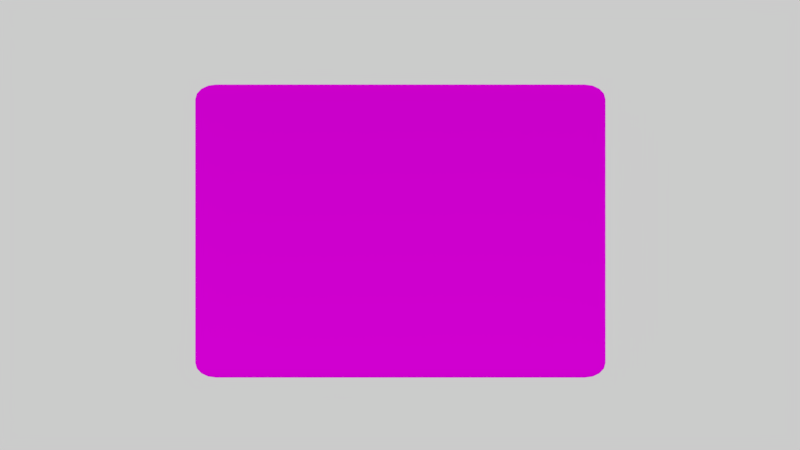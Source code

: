 # Source: ModuloVacio.blend  (saved by Blender 2.79.0; exported with 4.5.12 LTS)
import bpy
from mathutils import Matrix  # noqa: F401  (used for matrix-valued properties, if any)

bpy.ops.wm.read_factory_settings(use_empty=True)
scene = bpy.context.scene
scene.name = 'Scene'

# ---- collections
col_collection_1 = bpy.data.collections.new('Collection 1'); scene.collection.children.link(col_collection_1)

# ---- images (referenced by path relative to the original .blend; pixels are not part of the script)
import os
ASSET_DIR = os.environ.get("B2B_ASSET_DIR", "")  # directory of the original .blend (textures are referenced by path, not embedded)
HERE = os.path.dirname(os.path.abspath(__file__))  # packed textures are extracted next to this script under _unpacked/

def load_image(name, relpath, width, height, colorspace="sRGB"):
    """Load a texture the original file referenced (path relative to the .blend, or extracted next to this script)."""
    p = next((c for c in (os.path.join(HERE, relpath), os.path.join(ASSET_DIR, relpath)) if relpath and os.path.exists(c)), "")
    if p:
        img = bpy.data.images.load(p, check_existing=True)
        img.name = name
    else:  # same state as the original file: an image datablock whose file is absent (Cycles renders it pink)
        img = bpy.data.images.new(name, width, height)
        img.source = "FILE"
        img.filepath = "//" + (relpath or name)
    img.colorspace_settings.name = colorspace
    return img
img_madera_textura_8_jpg = load_image('Madera-Textura-8.jpg', 'Madera-Textura-8.jpg', 1024, 1024, 'sRGB')

# ---- materials (node trees are filled in below, after node groups)
mat_madera = bpy.data.materials.new('Madera')
mat_madera.alpha_threshold = 0.0
mat_madera.roughness = 0.5

# ---- material node trees
mat_madera.use_nodes = True; mat_madera.node_tree.nodes.clear()
_N = mat_madera.node_tree.nodes; _L = mat_madera.node_tree.links
n0 = _N.new('ShaderNodeTexCoord'); n0.name = 'Texture Coordinate'; n0.location = (-484, 505)
n1 = _N.new('ShaderNodeMapping'); n1.name = 'Mapping'; n1.location = (-298, 523)
n1.inputs[2].default_value = (1.571, 0.0, 0.0)
n2 = _N.new('ShaderNodeTexImage'); n2.name = 'Image Texture'; n2.location = (42, 628)
n2.width = 140
n2.image = img_madera_textura_8_jpg
n3 = _N.new('ShaderNodeMixShader'); n3.name = 'Mix Shader'; n3.location = (461, 558)
n4 = _N.new('ShaderNodeMath'); n4.name = 'Math'; n4.location = (486, 343)
n4.operation = 'MULTIPLY'
n5 = _N.new('ShaderNodeBsdfDiffuse'); n5.name = 'Diffuse BSDF'; n5.location = (224, 259)
n5.inputs[1].default_value = 0.6702
n6 = _N.new('ShaderNodeOutputMaterial'); n6.name = 'Material Output'; n6.location = (678, 484)
n7 = _N.new('ShaderNodeBsdfAnisotropic'); n7.name = 'Glossy BSDF'; n7.location = (260, 785)
n7.distribution = 'GGX'
n7.inputs[1].default_value = 0.4472
n8 = _N.new('ShaderNodeDisplacement'); n8.name = 'Displacement'; n8.location = (0, 0)
n8.inputs[1].default_value = 0.0
n8.inputs[2].default_value = 0.1
_L.new(n3.outputs[0], n6.inputs[0])
_L.new(n2.outputs[0], n4.inputs[0])
_L.new(n2.outputs[0], n5.inputs[0])
_L.new(n5.outputs[0], n3.inputs[2])
_L.new(n2.outputs[0], n7.inputs[0])
_L.new(n7.outputs[0], n3.inputs[0])
_L.new(n1.outputs[0], n2.inputs[0])
_L.new(n0.outputs[0], n1.inputs[0])
_L.new(n4.outputs[0], n8.inputs[0])
_L.new(n8.outputs[0], n6.inputs[2])
n6.is_active_output = True

# ---- world
world_world = bpy.data.worlds.new('World'); scene.world = world_world
world_world.color = (0.6, 0.6, 0.6)
world_world.use_sun_shadow = False
world_world.sun_shadow_jitter_overblur = 0.0
world_world.cycles.sampling_method = 'MANUAL'

# ---- cameras
cam_camera = bpy.data.cameras.new('Camera')
cam_camera.clip_end = 100.0
cam_camera.lens = 35.0
cam_camera.sensor_width = 32.0
cam_camera.sensor_height = 18.0
cam_camera.ortho_scale = 7.314
cam_camera.dof.focus_distance = 0.0

# ---- lights
light_sun = bpy.data.lights.new('Sun', 'SUN')
light_sun.transmission_factor = 0.0
light_sun.angle = 0.1993
light_sun.energy = 3.4
light_sun.shadow_buffer_clip_start = 0.5
light_sun.shadow_soft_size = 0.1
light_sun.shadow_cascade_max_distance = 1000.0

# ---- meshes
me_cube_001 = bpy.data.meshes.new('Cube.001')
me_cube_001.from_pydata([(-1.0, -1.0, -1.0), (-1.0, -1.0, 1.0), (-1.0, 1.0, -1.0), (-1.0, 1.0, 1.0), (1.0, -1.0, -1.0), (1.0, -1.0, 1.0), (1.0, 1.0, -1.0), (1.0, 1.0, 1.0)], [], [(0, 1, 3, 2), (2, 3, 7, 6), (6, 7, 5, 4), (4, 5, 1, 0), (2, 6, 4, 0), (7, 3, 1, 5)])
me_cube_001.materials.append(mat_madera)
me_cube_001.use_remesh_preserve_volume = False
me_cube_001.use_remesh_preserve_attributes = False
me_cube_001.use_mirror_vertex_groups = False
me_cube_001.update()

# ---- objects
ob_sun = bpy.data.objects.new('Sun', light_sun)
ob_basemodulovacio = bpy.data.objects.new('BaseModuloVacio', me_cube_001)
ob_camera = bpy.data.objects.new('Camera', cam_camera)

# ---- transforms, parenting, visibility, modifiers, constraints
ob_sun.location = (0.009, 6.6, 7.0)
ob_sun.rotation_euler = (0.005672, 0.6213, 1.571)
ob_sun.lineart.crease_threshold = 0.0
ob_basemodulovacio.location = (0.0, 0.0, 0.0)
ob_basemodulovacio.scale = (3.5, 0.075, 2.5)
ob_basemodulovacio.lineart.crease_threshold = 0.0
_m = ob_basemodulovacio.modifiers.new('Bevel', 'BEVEL')
_m.segments = 4
_m.limit_method = 'NONE'
_m.spread = 0.0
ob_camera.location = (0.0, 15.0, 0.1)
ob_camera.rotation_euler = (1.571, 0.0, 3.142)
ob_camera.lock_rotations_4d = False
ob_camera.empty_display_type = 'ARROWS'
ob_camera.color = (0.0, 0.0, 0.0, 0.0)
ob_camera.display_type = 'WIRE'
ob_camera.lineart.crease_threshold = 0.0

# ---- collection membership
col_collection_1.objects.link(ob_sun)
col_collection_1.objects.link(ob_basemodulovacio)
col_collection_1.objects.link(ob_camera)

# ---- scene / render settings (as saved in the file)
scene.camera = ob_camera
scene.frame_start = 1; scene.frame_end = 250; scene.frame_set(2)
scene.render.engine = 'CYCLES'
scene.render.image_settings.color_depth = '16'
scene.render.image_settings.compression = 50
scene.render.resolution_percentage = 50
scene.render.fps = 60
scene.render.frame_map_old = 10
scene.render.frame_map_new = 10
scene.render.dither_intensity = 0.0
scene.cycles.feature_set = 'EXPERIMENTAL'
scene.cycles.use_denoising = False
scene.cycles.samples = 176
scene.cycles.sampling_pattern = 'TABULATED_SOBOL'
scene.cycles.use_adaptive_sampling = False
scene.cycles.use_light_tree = False
scene.cycles.blur_glossy = 0.0
scene.cycles.sample_clamp_indirect = 0.0
scene.view_settings.view_transform = 'Standard'
bpy.context.view_layer.update()
